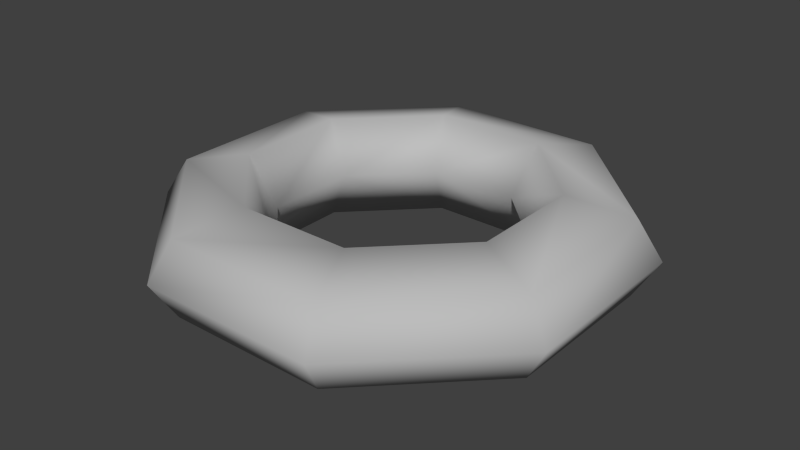 # Source: ITEM03.blend  (saved by Blender 2.73.0; exported with 4.5.12 LTS)
import bpy
from mathutils import Matrix  # noqa: F401  (used for matrix-valued properties, if any)

bpy.ops.wm.read_factory_settings(use_empty=True)
scene = bpy.context.scene
scene.name = 'Scene'

# ---- collections
col_collection_1 = bpy.data.collections.new('Collection 1'); scene.collection.children.link(col_collection_1)

# ---- materials (node trees are filled in below, after node groups)
mat_lambert1 = bpy.data.materials.new('lambert1')
mat_lambert1.alpha_threshold = 0.0
mat_lambert1.use_transparent_shadow = False
mat_lambert1.diffuse_color = (0.5, 0.5, 0.5, 1.0)
mat_lambert1.roughness = 0.5

# ---- material node trees

# ---- world
world_world = bpy.data.worlds.new('World'); scene.world = world_world
world_world.color = (0.05088, 0.05088, 0.05088)
world_world.use_sun_shadow = False
world_world.sun_shadow_jitter_overblur = 0.0
world_world.cycles.sampling_method = 'MANUAL'
world_world.cycles.sample_map_resolution = 256

# ---- meshes
me_untitled = bpy.data.meshes.new('Untitled')
me_untitled.from_pydata([(-0.4249, -1.026, 0.3913), (0.4249, -1.026, 0.3913), (1.026, -0.4249, 0.3913), (1.026, 0.4249, 0.3913), (0.4249, 1.026, 0.3913), (-0.4249, 1.026, 0.3913), (-1.026, 0.4249, 0.3913), (-1.026, -0.4249, 0.3913), (-0.613, -1.48, 0.2848), (0.613, -1.48, 0.2848), (1.48, -0.613, 0.2848), (1.48, 0.613, 0.2848), (0.613, 1.48, 0.2848), (-0.613, 1.48, 0.2848), (-1.48, 0.613, 0.2848), (-1.48, -0.613, 0.2848), (-0.3489, -0.8423, 8.941e-08), (0.3489, -0.8423, 8.941e-08), (0.8423, -0.3489, 8.941e-08), (0.8423, 0.3489, 8.941e-08), (0.3489, 0.8423, 8.941e-08), (-0.3489, 0.8423, 8.941e-08), (-0.8423, 0.3489, 8.941e-08), (-0.8423, -0.3489, 8.941e-08), (-0.4249, -1.026, -0.3913), (0.4249, -1.026, -0.3913), (1.026, -0.4249, -0.3913), (1.026, 0.4249, -0.3913), (0.4249, 1.026, -0.3913), (-0.4249, 1.026, -0.3913), (-1.026, 0.4249, -0.3913), (-1.026, -0.4249, -0.3913), (-0.613, -1.48, -0.2848), (0.613, -1.48, -0.2848), (1.48, -0.613, -0.2848), (1.48, 0.613, -0.2848), (0.613, 1.48, -0.2848), (-0.613, 1.48, -0.2848), (-1.48, 0.613, -0.2848), (-1.48, -0.613, -0.2848), (-0.6823, -1.647, 8.941e-08), (0.6823, -1.647, 8.941e-08), (1.647, -0.6823, 8.941e-08), (1.647, 0.6823, 8.941e-08), (0.6823, 1.647, 8.941e-08), (-0.6823, 1.647, 8.941e-08), (-1.647, 0.6823, 8.941e-08), (-1.647, -0.6823, 8.941e-08)], [], [(17, 16, 0, 1), (18, 17, 1, 2), (19, 18, 2, 3), (20, 19, 3, 4), (21, 20, 4, 5), (22, 21, 5, 6), (23, 22, 6, 7), (16, 23, 7, 0), (1, 0, 8, 9), (2, 1, 9, 10), (3, 2, 10, 11), (4, 3, 11, 12), (5, 4, 12, 13), (6, 5, 13, 14), (7, 6, 14, 15), (0, 7, 15, 8), (9, 8, 40, 41), (10, 9, 41, 42), (11, 10, 42, 43), (12, 11, 43, 44), (13, 12, 44, 45), (14, 13, 45, 46), (15, 14, 46, 47), (8, 15, 47, 40), (17, 25, 24, 16), (18, 26, 25, 17), (19, 27, 26, 18), (20, 28, 27, 19), (21, 29, 28, 20), (22, 30, 29, 21), (23, 31, 30, 22), (16, 24, 31, 23), (25, 33, 32, 24), (26, 34, 33, 25), (27, 35, 34, 26), (28, 36, 35, 27), (29, 37, 36, 28), (30, 38, 37, 29), (31, 39, 38, 30), (24, 32, 39, 31), (33, 41, 40, 32), (34, 42, 41, 33), (35, 43, 42, 34), (36, 44, 43, 35), (37, 45, 44, 36), (38, 46, 45, 37), (39, 47, 46, 38), (32, 40, 47, 39)])
me_untitled.polygons.foreach_set('use_smooth', [True] * 48)
_uv = me_untitled.uv_layers.new(name='map1')
_uv.uv.foreach_set('vector', [0.431, 0.3182, 0.3285, 0.4211, 0.2239, 0.3828, 0.3846, 0.2198, 0.5736, 0.3234, 0.431, 0.3182, 0.3846, 0.2198, 0.6124, 0.2213, 0.6712, 0.4308, 0.5736, 0.3234, 0.6124, 0.2213, 0.7722, 0.3859, 0.6656, 0.5789, 0.6712, 0.4308, 0.7722, 0.3859, 0.7701, 0.6172, 0.563, 0.6818, 0.6656, 0.5789, 0.7701, 0.6172, 0.6094, 0.7802, 0.4204, 0.6766, 0.563, 0.6818, 0.6094, 0.7802, 0.3816, 0.7787, 0.3228, 0.5692, 0.4204, 0.6766, 0.3816, 0.7787, 0.2218, 0.6141, 0.3285, 0.4211, 0.3228, 0.5692, 0.2218, 0.6141, 0.2239, 0.3828, 0.3846, 0.2198, 0.2239, 0.3828, 0.09898, 0.3295, 0.334, 0.09496, 0.6124, 0.2213, 0.3846, 0.2198, 0.334, 0.09496, 0.6661, 0.09747, 0.7722, 0.3859, 0.6124, 0.2213, 0.6661, 0.09747, 0.8985, 0.3364, 0.7701, 0.6172, 0.7722, 0.3859, 0.8985, 0.3364, 0.895, 0.6705, 0.6094, 0.7802, 0.7701, 0.6172, 0.895, 0.6705, 0.66, 0.905, 0.3816, 0.7787, 0.6094, 0.7802, 0.66, 0.905, 0.3279, 0.9025, 0.2218, 0.6141, 0.3816, 0.7787, 0.3279, 0.9025, 0.09551, 0.6636, 0.2239, 0.3828, 0.2218, 0.6141, 0.09551, 0.6636, 0.09898, 0.3295, 0.334, 0.09496, 0.09898, 0.3295, 0.001623, 0.2927, 0.2911, 9.979e-05, 0.6661, 0.09747, 0.334, 0.09496, 0.2911, 9.979e-05, 0.7035, 9.968e-05, 0.8985, 0.3364, 0.6661, 0.09747, 0.7035, 9.968e-05, 0.9939, 0.2941, 0.895, 0.6705, 0.8985, 0.3364, 0.9939, 0.2941, 0.9924, 0.7073, 0.66, 0.905, 0.895, 0.6705, 0.9924, 0.7073, 0.7029, 0.9999, 0.3279, 0.9025, 0.66, 0.905, 0.7029, 0.9999, 0.2905, 0.9999, 0.09551, 0.6636, 0.3279, 0.9025, 0.2905, 0.9999, 9.968e-05, 0.7059, 0.09898, 0.3295, 0.09551, 0.6636, 9.968e-05, 0.7059, 0.001623, 0.2927, 0.431, 0.3182, 0.3846, 0.2198, 0.2239, 0.3828, 0.3285, 0.4211, 0.5736, 0.3234, 0.6124, 0.2213, 0.3846, 0.2198, 0.431, 0.3182, 0.6712, 0.4308, 0.7722, 0.3859, 0.6124, 0.2213, 0.5736, 0.3234, 0.6656, 0.5789, 0.7701, 0.6172, 0.7722, 0.3859, 0.6712, 0.4308, 0.563, 0.6818, 0.6094, 0.7802, 0.7701, 0.6172, 0.6656, 0.5789, 0.4204, 0.6766, 0.3816, 0.7787, 0.6094, 0.7802, 0.563, 0.6818, 0.3228, 0.5692, 0.2218, 0.6141, 0.3816, 0.7787, 0.4204, 0.6766, 0.3285, 0.4211, 0.2239, 0.3828, 0.2218, 0.6141, 0.3228, 0.5692, 0.3846, 0.2198, 0.334, 0.09496, 0.09898, 0.3295, 0.2239, 0.3828, 0.6124, 0.2213, 0.6661, 0.09747, 0.334, 0.09496, 0.3846, 0.2198, 0.7722, 0.3859, 0.8985, 0.3364, 0.6661, 0.09747, 0.6124, 0.2213, 0.7701, 0.6172, 0.895, 0.6705, 0.8985, 0.3364, 0.7722, 0.3859, 0.6094, 0.7802, 0.66, 0.905, 0.895, 0.6705, 0.7701, 0.6172, 0.3816, 0.7787, 0.3279, 0.9025, 0.66, 0.905, 0.6094, 0.7802, 0.2218, 0.6141, 0.09551, 0.6636, 0.3279, 0.9025, 0.3816, 0.7787, 0.2239, 0.3828, 0.09898, 0.3295, 0.09551, 0.6636, 0.2218, 0.6141, 0.334, 0.09496, 0.2911, 9.979e-05, 0.001623, 0.2927, 0.09898, 0.3295, 0.6661, 0.09747, 0.7035, 9.968e-05, 0.2911, 9.979e-05, 0.334, 0.09496, 0.8985, 0.3364, 0.9939, 0.2941, 0.7035, 9.968e-05, 0.6661, 0.09747, 0.895, 0.6705, 0.9924, 0.7073, 0.9939, 0.2941, 0.8985, 0.3364, 0.66, 0.905, 0.7029, 0.9999, 0.9924, 0.7073, 0.895, 0.6705, 0.3279, 0.9025, 0.2905, 0.9999, 0.7029, 0.9999, 0.66, 0.905, 0.09551, 0.6636, 9.968e-05, 0.7059, 0.2905, 0.9999, 0.3279, 0.9025, 0.09898, 0.3295, 0.001623, 0.2927, 9.968e-05, 0.7059, 0.09551, 0.6636])
me_untitled.materials.append(mat_lambert1)
me_untitled.use_remesh_preserve_volume = False
me_untitled.use_remesh_preserve_attributes = False
me_untitled.use_mirror_vertex_groups = False
me_untitled.use_paint_bone_selection = False
me_untitled.use_paint_mask = True
me_untitled.update()

# ---- objects
ob_item_03 = bpy.data.objects.new('Item_03', me_untitled)

# ---- transforms, parenting, visibility, modifiers, constraints
ob_item_03.location = (0.0, 0.0, 0.0)
ob_item_03.color = (0.8, 0.8, 0.8, 1.0)
ob_item_03.lineart.crease_threshold = 0.0

# ---- collection membership
col_collection_1.objects.link(ob_item_03)

# ---- scene / render settings (as saved in the file)
scene.frame_start = 1; scene.frame_end = 250; scene.frame_set(1)
scene.render.engine = 'BLENDER_EEVEE_NEXT'
scene.render.resolution_percentage = 50
scene.render.dither_intensity = 0.0
scene.cycles.use_denoising = False
scene.cycles.samples = 10
scene.cycles.sampling_pattern = 'TABULATED_SOBOL'
scene.cycles.light_sampling_threshold = 0.0
scene.cycles.use_adaptive_sampling = False
scene.cycles.use_light_tree = False
scene.cycles.blur_glossy = 0.0
scene.cycles.pixel_filter_type = 'GAUSSIAN'
scene.cycles.sample_clamp_indirect = 0.0
scene.view_settings.view_transform = 'Standard'
bpy.context.view_layer.update()

# ---- added for rendering (the .blend has no active camera and no usable light): camera, sun
cam_auto = bpy.data.cameras.new('AutoCamera')
cam_auto.lens = 50.0
cam_auto.sensor_width = 36.0
cam_auto.clip_end = 1000.0
ob_auto_camera = bpy.data.objects.new('AutoCamera', cam_auto)
scene.collection.objects.link(ob_auto_camera)
ob_auto_camera.location = (4.37106, -5.24528, 3.49685)
ob_auto_camera.rotation_euler = (1.09748, -7.21219e-08, 0.694738)
scene.camera = ob_auto_camera
light_auto_sun = bpy.data.lights.new('AutoSun', 'SUN')
light_auto_sun.energy = 3.0
light_auto_sun.angle = 0.0523599
ob_auto_sun = bpy.data.objects.new('AutoSun', light_auto_sun)
scene.collection.objects.link(ob_auto_sun)
ob_auto_sun.rotation_euler = (0.872665, 0.174533, 0.523599)
bpy.context.view_layer.update()
